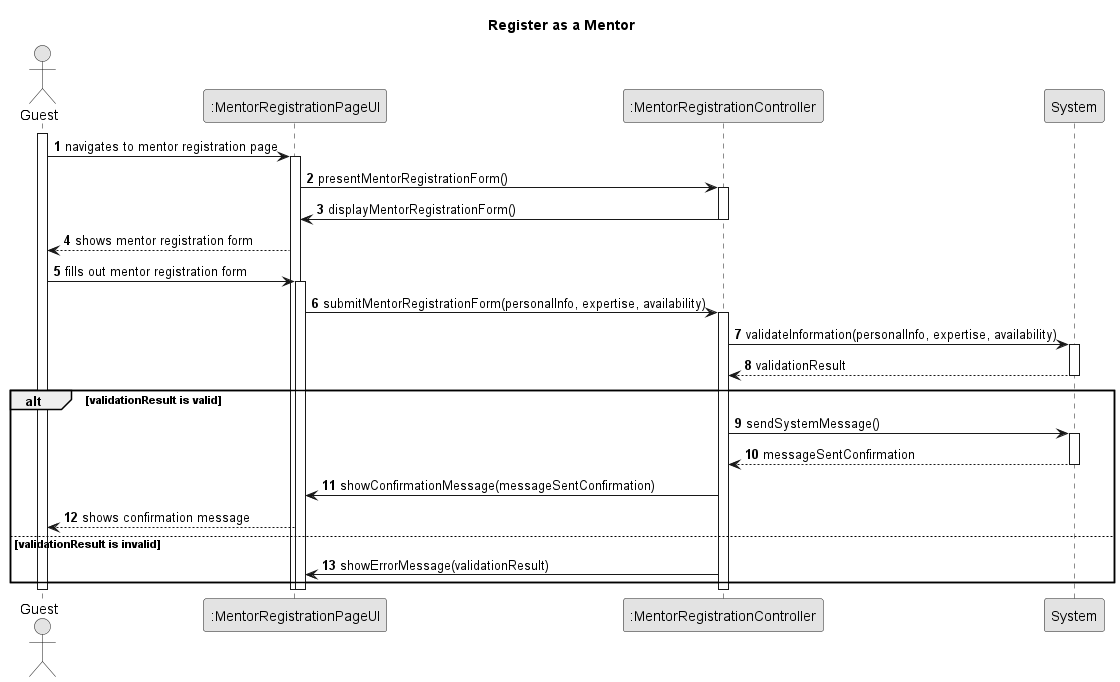

The diagram above was rendered by PlantUML. Its source (embedded in the PNG):
@startuml
skinparam monochrome true
skinparam packageStyle rectangle
skinparam shadowing false

title Register as a Mentor

autonumber

actor Guest
participant ":MentorRegistrationPageUI" as ui
participant ":MentorRegistrationController" as ctrl
participant "System" as system

activate Guest

    Guest -> ui : navigates to mentor registration page
    activate ui
        ui -> ctrl : presentMentorRegistrationForm()
        activate ctrl
            ctrl -> ui : displayMentorRegistrationForm()
            deactivate ctrl
        ui --> Guest : shows mentor registration form
        Guest -> ui : fills out mentor registration form
        activate ui
            ui -> ctrl : submitMentorRegistrationForm(personalInfo, expertise, availability)
            activate ctrl
                ctrl -> system : validateInformation(personalInfo, expertise, availability)
                activate system
                    system --> ctrl : validationResult
                deactivate system
                alt validationResult is valid
                    ctrl -> system : sendSystemMessage()
                    activate system
                        system --> ctrl : messageSentConfirmation
                    deactivate system
                    ctrl -> ui : showConfirmationMessage(messageSentConfirmation)
                    ui --> Guest : shows confirmation message
                else validationResult is invalid
                    ctrl -> ui : showErrorMessage(validationResult)
                end
            deactivate ctrl
        deactivate ui
    deactivate ui

deactivate Guest

@enduml